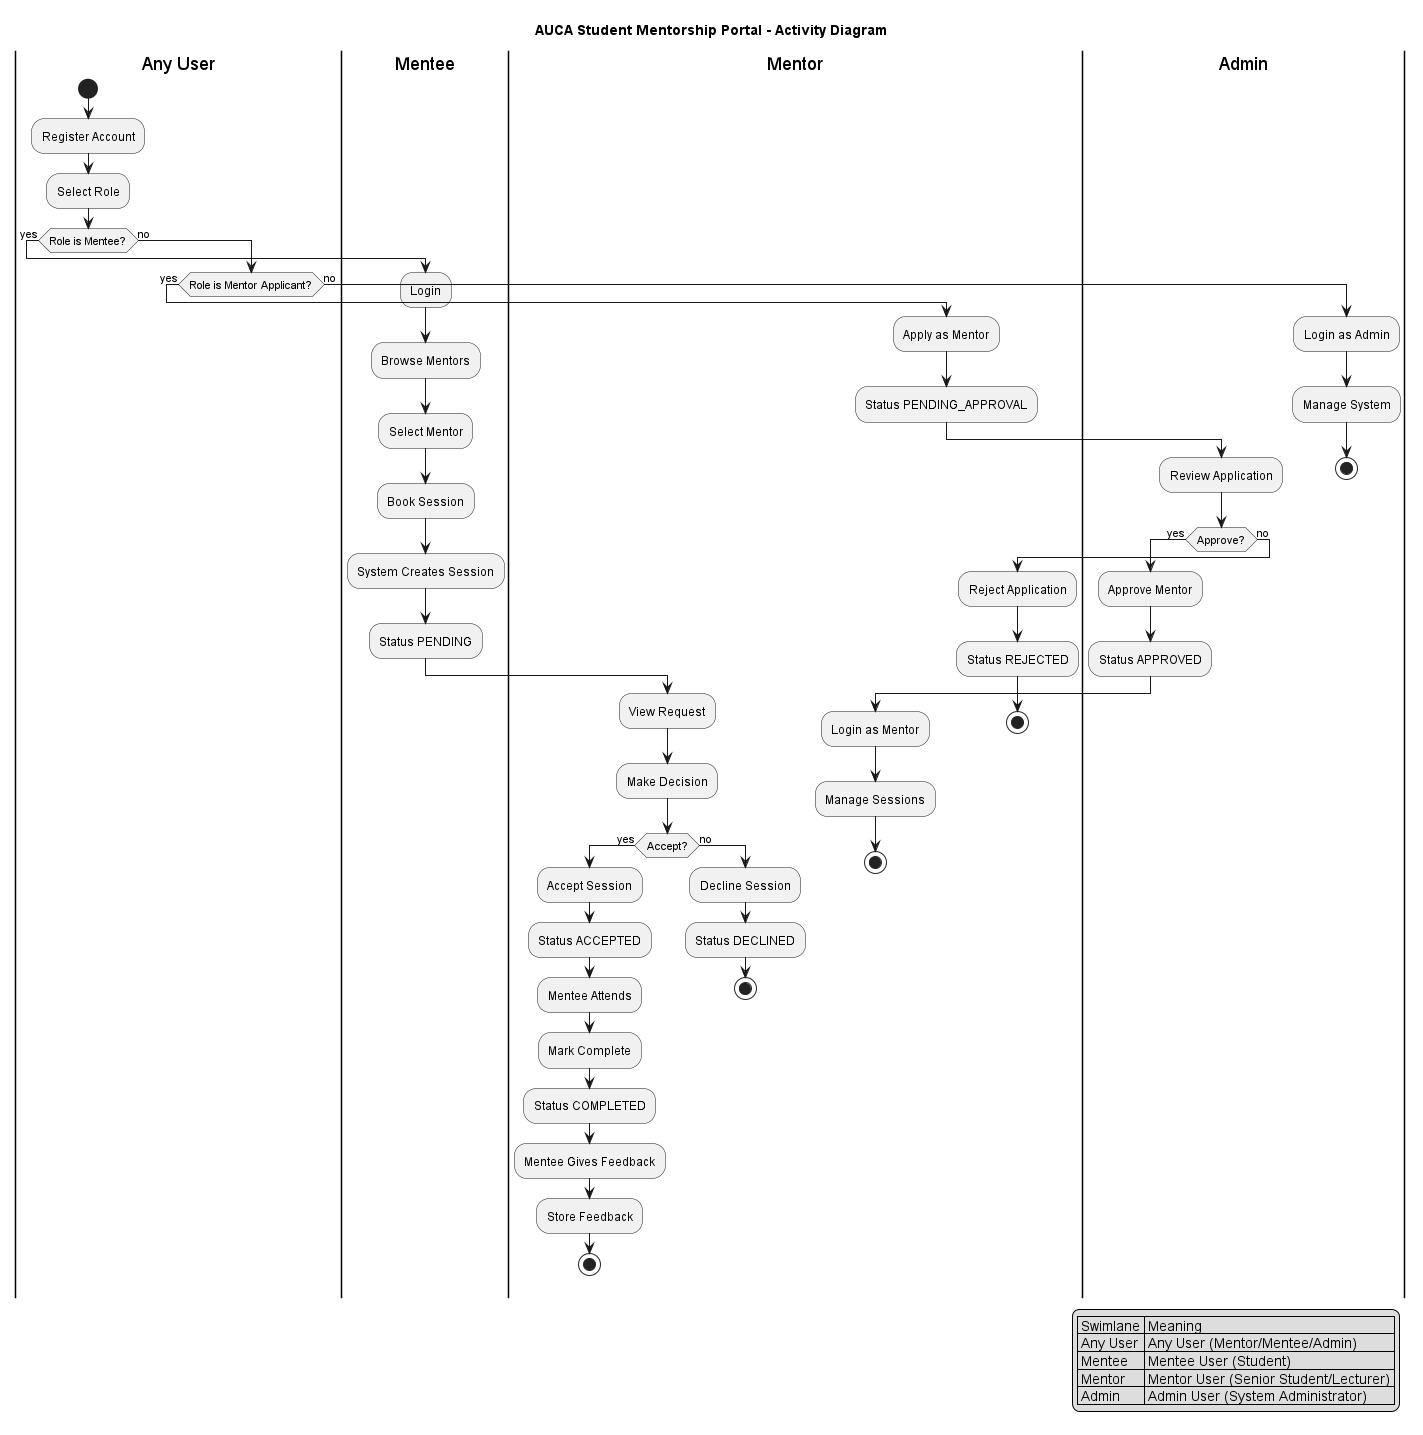

The diagram above was rendered by PlantUML. Its source (embedded in the PNG):
@startuml
title AUCA Student Mentorship Portal - Activity Diagram



legend right
  | Swimlane | Meaning |
  | Any User | Any User (Mentor/Mentee/Admin) |
  | Mentee | Mentee User (Student) |
  | Mentor | Mentor User (Senior Student/Lecturer) |
  | Admin | Admin User (System Administrator) |
endlegend

|Any User|
start
:Register Account;
:Select Role;

if (Role is Mentee?) then (yes)
  
  |Mentee|
  :Login;
  :Browse Mentors;
  :Select Mentor;
  :Book Session;
  :System Creates Session;
  :Status PENDING;
  
  |Mentor|
  :View Request;
  :Make Decision;
  
  if (Accept?) then (yes)
    :Accept Session;
    :Status ACCEPTED;
    :Mentee Attends;
    :Mark Complete;
    :Status COMPLETED;
    :Mentee Gives Feedback;
    :Store Feedback;
    stop
    
  else (no)
    :Decline Session;
    :Status DECLINED;
    stop
  endif
  
else (no)
  
  |Any User|
  if (Role is Mentor Applicant?) then (yes)
    
    |Mentor|
    :Apply as Mentor;
    :Status PENDING_APPROVAL;
    
    |Admin|
    :Review Application;
    
    if (Approve?) then (yes)
      :Approve Mentor;
      :Status APPROVED;
      
      |Mentor|
      :Login as Mentor;
      :Manage Sessions;
      stop
      
    else (no)
      :Reject Application;
      :Status REJECTED;
      stop
    endif
    
  else (no)
    
    |Admin|
    :Login as Admin;
    :Manage System;
    stop
    
  endif

endif

@enduml